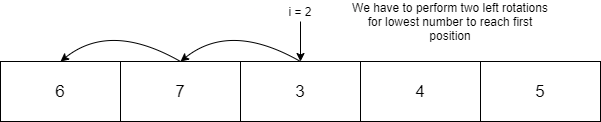

The diagram above was exported from draw.io. Its source (the exported page's mxGraphModel, read from the mxfile embedded in the PNG):
<mxGraphModel dx="782" dy="440" grid="1" gridSize="10" guides="1" tooltips="1" connect="1" arrows="1" fold="1" page="1" pageScale="1" pageWidth="850" pageHeight="1100" math="0" shadow="0">
  <root>
    <mxCell id="0" />
    <mxCell id="1" parent="0" />
    <mxCell id="91wiuKjtWcYEJEpay0FV-1" value="&lt;font style=&quot;font-size: 17px&quot;&gt;6&lt;/font&gt;" style="rounded=0;whiteSpace=wrap;html=1;" vertex="1" parent="1">
      <mxGeometry x="140" y="200" width="120" height="60" as="geometry" />
    </mxCell>
    <mxCell id="91wiuKjtWcYEJEpay0FV-2" value="&lt;font style=&quot;font-size: 17px&quot;&gt;4&lt;/font&gt;" style="rounded=0;whiteSpace=wrap;html=1;" vertex="1" parent="1">
      <mxGeometry x="500" y="200" width="120" height="60" as="geometry" />
    </mxCell>
    <mxCell id="91wiuKjtWcYEJEpay0FV-3" value="&lt;font style=&quot;font-size: 17px&quot;&gt;3&lt;/font&gt;" style="rounded=0;whiteSpace=wrap;html=1;" vertex="1" parent="1">
      <mxGeometry x="380" y="200" width="120" height="60" as="geometry" />
    </mxCell>
    <mxCell id="91wiuKjtWcYEJEpay0FV-4" value="&lt;font style=&quot;font-size: 17px&quot;&gt;7&lt;/font&gt;" style="rounded=0;whiteSpace=wrap;html=1;" vertex="1" parent="1">
      <mxGeometry x="260" y="200" width="120" height="60" as="geometry" />
    </mxCell>
    <mxCell id="91wiuKjtWcYEJEpay0FV-5" value="&lt;font style=&quot;font-size: 17px&quot;&gt;5&lt;/font&gt;" style="rounded=0;whiteSpace=wrap;html=1;" vertex="1" parent="1">
      <mxGeometry x="620" y="200" width="120" height="60" as="geometry" />
    </mxCell>
    <mxCell id="91wiuKjtWcYEJEpay0FV-9" style="edgeStyle=orthogonalEdgeStyle;rounded=0;orthogonalLoop=1;jettySize=auto;html=1;exitX=0.5;exitY=1;exitDx=0;exitDy=0;entryX=0.5;entryY=0;entryDx=0;entryDy=0;" edge="1" parent="1" source="91wiuKjtWcYEJEpay0FV-6" target="91wiuKjtWcYEJEpay0FV-3">
      <mxGeometry relative="1" as="geometry" />
    </mxCell>
    <mxCell id="91wiuKjtWcYEJEpay0FV-6" value="i = 2" style="text;html=1;strokeColor=none;fillColor=none;align=center;verticalAlign=middle;whiteSpace=wrap;rounded=0;" vertex="1" parent="1">
      <mxGeometry x="420" y="140" width="40" height="20" as="geometry" />
    </mxCell>
    <mxCell id="91wiuKjtWcYEJEpay0FV-10" value="We have to perform two left rotations for lowest number to reach first position" style="text;html=1;strokeColor=none;fillColor=none;align=center;verticalAlign=middle;whiteSpace=wrap;rounded=0;" vertex="1" parent="1">
      <mxGeometry x="490" y="150" width="200" height="20" as="geometry" />
    </mxCell>
    <mxCell id="91wiuKjtWcYEJEpay0FV-11" value="" style="curved=1;endArrow=classic;html=1;entryX=0.5;entryY=0;entryDx=0;entryDy=0;" edge="1" parent="1" target="91wiuKjtWcYEJEpay0FV-4">
      <mxGeometry width="50" height="50" relative="1" as="geometry">
        <mxPoint x="440" y="200" as="sourcePoint" />
        <mxPoint x="350" y="120" as="targetPoint" />
        <Array as="points">
          <mxPoint x="370" y="160" />
        </Array>
      </mxGeometry>
    </mxCell>
    <mxCell id="91wiuKjtWcYEJEpay0FV-12" value="" style="curved=1;endArrow=classic;html=1;entryX=0.5;entryY=0;entryDx=0;entryDy=0;" edge="1" parent="1">
      <mxGeometry width="50" height="50" relative="1" as="geometry">
        <mxPoint x="320" y="200" as="sourcePoint" />
        <mxPoint x="200" y="200" as="targetPoint" />
        <Array as="points">
          <mxPoint x="250" y="160" />
        </Array>
      </mxGeometry>
    </mxCell>
  </root>
</mxGraphModel>